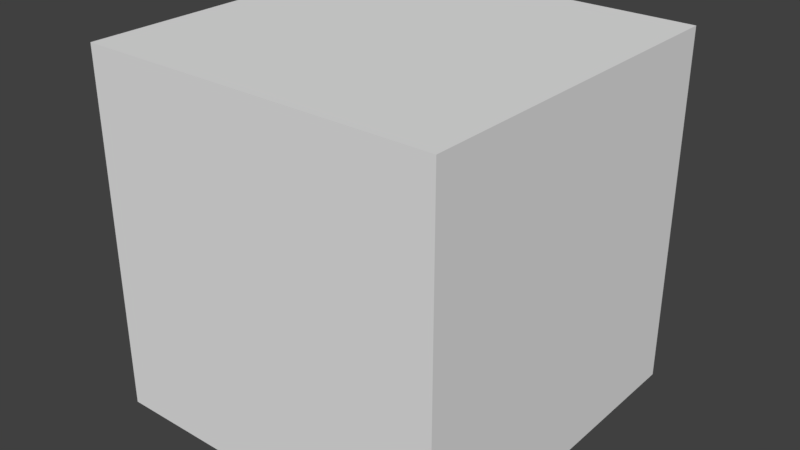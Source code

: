 # Source: VoxelCubeHard.blend  (saved by Blender 2.79.0; exported with 4.5.12 LTS)
import bpy
from mathutils import Matrix  # noqa: F401  (used for matrix-valued properties, if any)

bpy.ops.wm.read_factory_settings(use_empty=True)
scene = bpy.context.scene
scene.name = 'Scene'

# ---- collections
col_collection_1 = bpy.data.collections.new('Collection 1'); scene.collection.children.link(col_collection_1)

# ---- materials (node trees are filled in below, after node groups)
mat_material = bpy.data.materials.new('Material')
mat_material.alpha_threshold = 0.0
mat_material.use_transparent_shadow = False
mat_material.roughness = 0.5
mat_material.line_color = (0.0, 0.0, 0.0, 1.0)

# ---- material node trees

# ---- world
world_world = bpy.data.worlds.new('World'); scene.world = world_world
world_world.color = (0.05088, 0.05088, 0.05088)
world_world.use_sun_shadow = False
world_world.sun_shadow_jitter_overblur = 0.0
world_world.cycles.sampling_method = 'MANUAL'

# ---- meshes
me_cube = bpy.data.meshes.new('Cube')
me_cube.from_pydata([(0.5, 0.5, -0.5), (0.5, -0.5, -0.5), (-0.5, -0.5, -0.5), (-0.5, 0.5, -0.5), (0.5, 0.5, 0.5), (0.5, -0.5, 0.5), (-0.5, -0.5, 0.5), (-0.5, 0.5, 0.5)], [], [(0, 1, 2, 3), (4, 7, 6, 5), (0, 4, 5, 1), (1, 5, 6, 2), (2, 6, 7, 3), (4, 0, 3, 7)])
_k = set([(0, 1), (0, 3), (0, 4), (1, 2), (1, 5), (2, 3), (2, 6), (3, 7), (4, 5), (4, 7), (5, 6), (6, 7)])
me_cube.attributes.new('sharp_edge', 'BOOLEAN', 'EDGE').data.foreach_set('value', [ (min(e.vertices), max(e.vertices)) in _k for e in me_cube.edges])
_uv = me_cube.uv_layers.new(name='UVMap')
_uv.uv.foreach_set('vector', [0.75, 0.75, 0.75, 0.25, 0.25, 0.25, 0.25, 0.75, 0.75, 0.75, 0.25, 0.75, 0.25, 0.25, 0.75, 0.25, 0.75, 0.25, 0.75, 0.75, 0.25, 0.75, 0.25, 0.25, 0.75, 0.25, 0.75, 0.75, 0.25, 0.75, 0.25, 0.25, 0.25, 0.25, 0.25, 0.75, 0.75, 0.75, 0.75, 0.25, 0.75, 0.75, 0.75, 0.25, 0.25, 0.25, 0.25, 0.75])
me_cube.materials.append(mat_material)
me_cube.use_remesh_preserve_volume = False
me_cube.use_remesh_preserve_attributes = False
me_cube.use_mirror_vertex_groups = False
me_cube.update()

# ---- objects
ob_cube = bpy.data.objects.new('Cube', me_cube)

# ---- transforms, parenting, visibility, modifiers, constraints
ob_cube.location = (0.0, 0.0, 0.0)
ob_cube.lock_rotations_4d = False
ob_cube.empty_display_type = 'ARROWS'
ob_cube.lineart.crease_threshold = 0.0

# ---- collection membership
col_collection_1.objects.link(ob_cube)

# ---- scene / render settings (as saved in the file)
scene.frame_start = 1; scene.frame_end = 250; scene.frame_set(1)
scene.render.engine = 'BLENDER_EEVEE_NEXT'
scene.render.resolution_percentage = 50
scene.render.dither_intensity = 0.0
scene.cycles.use_denoising = False
scene.cycles.samples = 128
scene.cycles.sampling_pattern = 'TABULATED_SOBOL'
scene.cycles.use_adaptive_sampling = False
scene.cycles.use_light_tree = False
scene.cycles.blur_glossy = 0.0
scene.cycles.sample_clamp_indirect = 0.0
scene.view_settings.view_transform = 'Standard'
bpy.context.view_layer.update()

# ---- added for rendering (the .blend has no active camera and no usable light): camera, sun
cam_auto = bpy.data.cameras.new('AutoCamera')
cam_auto.lens = 50.0
cam_auto.sensor_width = 36.0
cam_auto.clip_end = 1000.0
ob_auto_camera = bpy.data.objects.new('AutoCamera', cam_auto)
scene.collection.objects.link(ob_auto_camera)
ob_auto_camera.location = (1.60254, -1.92304, 1.28203)
ob_auto_camera.rotation_euler = (1.09748, -7.21219e-08, 0.694738)
scene.camera = ob_auto_camera
light_auto_sun = bpy.data.lights.new('AutoSun', 'SUN')
light_auto_sun.energy = 3.0
light_auto_sun.angle = 0.0523599
ob_auto_sun = bpy.data.objects.new('AutoSun', light_auto_sun)
scene.collection.objects.link(ob_auto_sun)
ob_auto_sun.rotation_euler = (0.872665, 0.174533, 0.523599)
bpy.context.view_layer.update()
